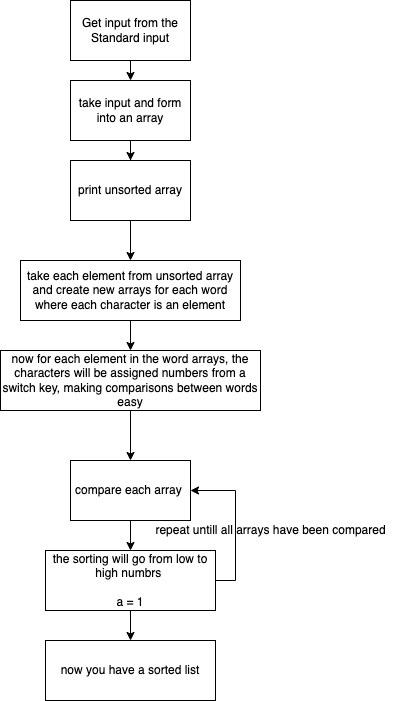

The diagram above was exported from draw.io. Its source (the exported page's mxGraphModel, read from the mxfile embedded in the PNG):
<mxGraphModel dx="2066" dy="994" grid="1" gridSize="10" guides="1" tooltips="1" connect="1" arrows="1" fold="1" page="1" pageScale="1" pageWidth="850" pageHeight="1100" math="0" shadow="0">
  <root>
    <mxCell id="0" />
    <mxCell id="1" parent="0" />
    <mxCell id="30ceXSHyXlumZcvsFzON-3" value="" style="edgeStyle=orthogonalEdgeStyle;rounded=0;orthogonalLoop=1;jettySize=auto;html=1;" parent="1" source="30ceXSHyXlumZcvsFzON-1" target="30ceXSHyXlumZcvsFzON-2" edge="1">
      <mxGeometry relative="1" as="geometry" />
    </mxCell>
    <mxCell id="30ceXSHyXlumZcvsFzON-1" value="take input and form into an array" style="rounded=0;whiteSpace=wrap;html=1;" parent="1" vertex="1">
      <mxGeometry x="330" y="160" width="120" height="60" as="geometry" />
    </mxCell>
    <mxCell id="30ceXSHyXlumZcvsFzON-5" value="" style="edgeStyle=orthogonalEdgeStyle;rounded=0;orthogonalLoop=1;jettySize=auto;html=1;" parent="1" source="30ceXSHyXlumZcvsFzON-2" target="30ceXSHyXlumZcvsFzON-4" edge="1">
      <mxGeometry relative="1" as="geometry" />
    </mxCell>
    <mxCell id="30ceXSHyXlumZcvsFzON-2" value="print unsorted array" style="whiteSpace=wrap;html=1;rounded=0;" parent="1" vertex="1">
      <mxGeometry x="330" y="240" width="120" height="60" as="geometry" />
    </mxCell>
    <mxCell id="i3zws_mEATrTC2V7xdTS-2" value="" style="edgeStyle=orthogonalEdgeStyle;rounded=0;orthogonalLoop=1;jettySize=auto;html=1;" parent="1" source="30ceXSHyXlumZcvsFzON-4" target="i3zws_mEATrTC2V7xdTS-1" edge="1">
      <mxGeometry relative="1" as="geometry" />
    </mxCell>
    <mxCell id="30ceXSHyXlumZcvsFzON-4" value="take each element from unsorted array and create new arrays for each word where each character is an element" style="whiteSpace=wrap;html=1;rounded=0;" parent="1" vertex="1">
      <mxGeometry x="280" y="340" width="220" height="60" as="geometry" />
    </mxCell>
    <mxCell id="30ceXSHyXlumZcvsFzON-6" value="Get input from the Standard input" style="rounded=0;whiteSpace=wrap;html=1;" parent="1" vertex="1">
      <mxGeometry x="330" y="80" width="120" height="60" as="geometry" />
    </mxCell>
    <mxCell id="30ceXSHyXlumZcvsFzON-7" value="" style="endArrow=classic;html=1;rounded=0;exitX=0.5;exitY=1;exitDx=0;exitDy=0;entryX=0.5;entryY=0;entryDx=0;entryDy=0;" parent="1" source="30ceXSHyXlumZcvsFzON-6" target="30ceXSHyXlumZcvsFzON-1" edge="1">
      <mxGeometry width="50" height="50" relative="1" as="geometry">
        <mxPoint x="200" y="220" as="sourcePoint" />
        <mxPoint x="250" y="170" as="targetPoint" />
      </mxGeometry>
    </mxCell>
    <mxCell id="i3zws_mEATrTC2V7xdTS-4" value="" style="edgeStyle=orthogonalEdgeStyle;rounded=0;orthogonalLoop=1;jettySize=auto;html=1;" parent="1" source="i3zws_mEATrTC2V7xdTS-1" target="i3zws_mEATrTC2V7xdTS-3" edge="1">
      <mxGeometry relative="1" as="geometry" />
    </mxCell>
    <mxCell id="i3zws_mEATrTC2V7xdTS-1" value="now for each element in the word arrays, the characters will be assigned numbers from a switch key, making comparisons between words easy" style="whiteSpace=wrap;html=1;rounded=0;" parent="1" vertex="1">
      <mxGeometry x="260" y="430" width="260" height="60" as="geometry" />
    </mxCell>
    <mxCell id="i3zws_mEATrTC2V7xdTS-6" value="" style="edgeStyle=orthogonalEdgeStyle;rounded=0;orthogonalLoop=1;jettySize=auto;html=1;" parent="1" source="i3zws_mEATrTC2V7xdTS-3" target="i3zws_mEATrTC2V7xdTS-5" edge="1">
      <mxGeometry relative="1" as="geometry" />
    </mxCell>
    <mxCell id="i3zws_mEATrTC2V7xdTS-3" value="compare each array&amp;nbsp;" style="whiteSpace=wrap;html=1;rounded=0;" parent="1" vertex="1">
      <mxGeometry x="330" y="540" width="120" height="60" as="geometry" />
    </mxCell>
    <mxCell id="i3zws_mEATrTC2V7xdTS-8" style="edgeStyle=orthogonalEdgeStyle;rounded=0;orthogonalLoop=1;jettySize=auto;html=1;exitX=1;exitY=0.5;exitDx=0;exitDy=0;entryX=1;entryY=0.5;entryDx=0;entryDy=0;" parent="1" source="i3zws_mEATrTC2V7xdTS-5" target="i3zws_mEATrTC2V7xdTS-3" edge="1">
      <mxGeometry relative="1" as="geometry" />
    </mxCell>
    <mxCell id="i3zws_mEATrTC2V7xdTS-11" value="" style="edgeStyle=orthogonalEdgeStyle;rounded=0;orthogonalLoop=1;jettySize=auto;html=1;" parent="1" source="i3zws_mEATrTC2V7xdTS-5" target="i3zws_mEATrTC2V7xdTS-10" edge="1">
      <mxGeometry relative="1" as="geometry" />
    </mxCell>
    <mxCell id="i3zws_mEATrTC2V7xdTS-5" value="the sorting will go from low to high numbrs&amp;nbsp;&lt;br&gt;&lt;br&gt;a = 1" style="whiteSpace=wrap;html=1;rounded=0;" parent="1" vertex="1">
      <mxGeometry x="305" y="630" width="170" height="60" as="geometry" />
    </mxCell>
    <mxCell id="i3zws_mEATrTC2V7xdTS-9" value="repeat untill all arrays have been compared" style="text;html=1;align=center;verticalAlign=middle;resizable=0;points=[];autosize=1;strokeColor=none;fillColor=none;" parent="1" vertex="1">
      <mxGeometry x="405" y="595" width="250" height="30" as="geometry" />
    </mxCell>
    <mxCell id="i3zws_mEATrTC2V7xdTS-10" value="now you have a sorted list" style="whiteSpace=wrap;html=1;rounded=0;" parent="1" vertex="1">
      <mxGeometry x="305" y="720" width="170" height="60" as="geometry" />
    </mxCell>
  </root>
</mxGraphModel>